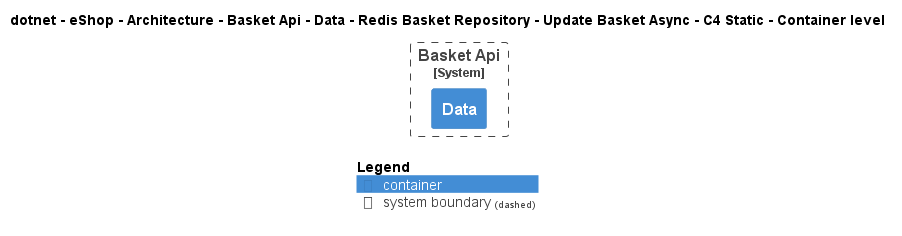

The diagram above was rendered by PlantUML. Its source (embedded in the PNG):
@startuml
!pragma layout smetana
!include ..\..\..\..\..\..\..\..\..\..\..\.c4s\C4_Container.puml

AddElementTag("c4interflow:lifecycle:new", $bgColor=green, $fontColor=#ffffff, $borderColor=green, $shadowing="False")
AddElementTag("c4interflow:lifecycle:changed", $bgColor=orange, $fontColor=#ffffff, $borderColor=orange, $shadowing="False")
AddElementTag("c4interflow:lifecycle:removed", $bgColor=red, $fontColor=#ffffff, $borderColor=red, $shadowing="False")

AddRelTag("c4interflow:lifecycle:new", $textColor=green, $lineColor=green)
AddRelTag("c4interflow:lifecycle:changed", $textColor=orange, $lineColor=orange)
AddRelTag("c4interflow:lifecycle:removed", $textColor=red, $lineColor=red)

SHOW_PERSON_PORTRAIT()
LAYOUT_TOP_DOWN()

skinparam linetype polyline

title dotnet - eShop - Architecture - Basket Api - Data - Redis Basket Repository - Update Basket Async - C4 Static - Container level


System_Boundary(dotnet.eShop.Architecture.SoftwareSystems.BasketApi, "Basket Api") {
    Container(dotnet.eShop.Architecture.SoftwareSystems.BasketApi.Containers.Data, "Data", "", "")
}



SHOW_LEGEND()
@enduml